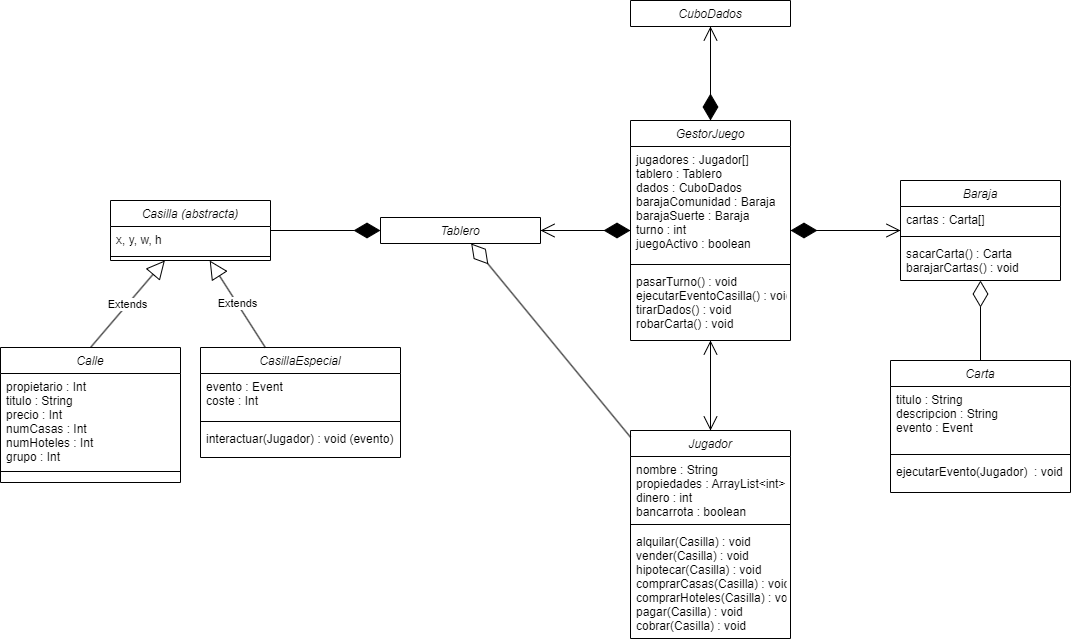

The diagram above was exported from draw.io. Its source (the exported page's mxGraphModel, read from the mxfile embedded in the PNG):
<mxGraphModel dx="1236" dy="522" grid="1" gridSize="10" guides="1" tooltips="1" connect="1" arrows="1" fold="1" page="1" pageScale="1" pageWidth="827" pageHeight="1169" math="0" shadow="0">
  <root>
    <mxCell id="WIyWlLk6GJQsqaUBKTNV-0" />
    <mxCell id="WIyWlLk6GJQsqaUBKTNV-1" parent="WIyWlLk6GJQsqaUBKTNV-0" />
    <mxCell id="zkfFHV4jXpPFQw0GAbJ--0" value="Tablero" style="swimlane;fontStyle=2;align=center;verticalAlign=top;childLayout=stackLayout;horizontal=1;startSize=26;horizontalStack=0;resizeParent=1;resizeLast=0;collapsible=1;marginBottom=0;rounded=0;shadow=0;strokeWidth=1;" parent="WIyWlLk6GJQsqaUBKTNV-1" vertex="1" collapsed="1">
      <mxGeometry x="470" y="557" width="160" height="26" as="geometry">
        <mxRectangle x="220" y="120" width="160" height="156" as="alternateBounds" />
      </mxGeometry>
    </mxCell>
    <mxCell id="zkfFHV4jXpPFQw0GAbJ--1" value="x, y, w, h, ix, iy, iw, ih" style="text;align=left;verticalAlign=top;spacingLeft=4;spacingRight=4;overflow=hidden;rotatable=0;points=[[0,0.5],[1,0.5]];portConstraint=eastwest;" parent="zkfFHV4jXpPFQw0GAbJ--0" vertex="1">
      <mxGeometry y="26" width="160" height="26" as="geometry" />
    </mxCell>
    <mxCell id="7kJ1GDUymoZqS5NqcpiQ-41" value="casillas : Casilla[]" style="text;align=left;verticalAlign=top;spacingLeft=4;spacingRight=4;overflow=hidden;rotatable=0;points=[[0,0.5],[1,0.5]];portConstraint=eastwest;rounded=0;shadow=0;html=0;" vertex="1" parent="zkfFHV4jXpPFQw0GAbJ--0">
      <mxGeometry y="52" width="160" height="26" as="geometry" />
    </mxCell>
    <mxCell id="zkfFHV4jXpPFQw0GAbJ--2" value="numCasillas : int" style="text;align=left;verticalAlign=top;spacingLeft=4;spacingRight=4;overflow=hidden;rotatable=0;points=[[0,0.5],[1,0.5]];portConstraint=eastwest;rounded=0;shadow=0;html=0;" parent="zkfFHV4jXpPFQw0GAbJ--0" vertex="1">
      <mxGeometry y="78" width="160" height="26" as="geometry" />
    </mxCell>
    <mxCell id="zkfFHV4jXpPFQw0GAbJ--4" value="" style="line;html=1;strokeWidth=1;align=left;verticalAlign=middle;spacingTop=-1;spacingLeft=3;spacingRight=3;rotatable=0;labelPosition=right;points=[];portConstraint=eastwest;" parent="zkfFHV4jXpPFQw0GAbJ--0" vertex="1">
      <mxGeometry y="104" width="160" height="8" as="geometry" />
    </mxCell>
    <mxCell id="zkfFHV4jXpPFQw0GAbJ--5" value="moverA(Jugador): void&#10;saltarA(Jugador): void&#10;" style="text;align=left;verticalAlign=top;spacingLeft=4;spacingRight=4;overflow=hidden;rotatable=0;points=[[0,0.5],[1,0.5]];portConstraint=eastwest;" parent="zkfFHV4jXpPFQw0GAbJ--0" vertex="1">
      <mxGeometry y="112" width="160" height="44" as="geometry" />
    </mxCell>
    <mxCell id="7kJ1GDUymoZqS5NqcpiQ-0" value="Casilla (abstracta)" style="swimlane;fontStyle=2;align=center;verticalAlign=top;childLayout=stackLayout;horizontal=1;startSize=26;horizontalStack=0;resizeParent=1;resizeLast=0;collapsible=1;marginBottom=0;rounded=0;shadow=0;strokeWidth=1;" vertex="1" parent="WIyWlLk6GJQsqaUBKTNV-1">
      <mxGeometry x="200" y="540" width="160" height="60" as="geometry">
        <mxRectangle x="190" y="491" width="160" height="26" as="alternateBounds" />
      </mxGeometry>
    </mxCell>
    <mxCell id="7kJ1GDUymoZqS5NqcpiQ-2" value="x, y, w, h" style="text;align=left;verticalAlign=top;spacingLeft=4;spacingRight=4;overflow=hidden;rotatable=0;points=[[0,0.5],[1,0.5]];portConstraint=eastwest;rounded=0;shadow=0;html=0;" vertex="1" parent="7kJ1GDUymoZqS5NqcpiQ-0">
      <mxGeometry y="26" width="160" height="26" as="geometry" />
    </mxCell>
    <mxCell id="7kJ1GDUymoZqS5NqcpiQ-3" value="" style="line;html=1;strokeWidth=1;align=left;verticalAlign=middle;spacingTop=-1;spacingLeft=3;spacingRight=3;rotatable=0;labelPosition=right;points=[];portConstraint=eastwest;" vertex="1" parent="7kJ1GDUymoZqS5NqcpiQ-0">
      <mxGeometry y="52" width="160" height="8" as="geometry" />
    </mxCell>
    <mxCell id="7kJ1GDUymoZqS5NqcpiQ-5" value="Calle" style="swimlane;fontStyle=2;align=center;verticalAlign=top;childLayout=stackLayout;horizontal=1;startSize=26;horizontalStack=0;resizeParent=1;resizeLast=0;collapsible=1;marginBottom=0;rounded=0;shadow=0;strokeWidth=1;" vertex="1" parent="WIyWlLk6GJQsqaUBKTNV-1">
      <mxGeometry x="90" y="687" width="180" height="135" as="geometry">
        <mxRectangle x="300" y="434" width="160" height="26" as="alternateBounds" />
      </mxGeometry>
    </mxCell>
    <mxCell id="7kJ1GDUymoZqS5NqcpiQ-6" value="propietario : Int&#10;titulo : String&#10;precio : Int&#10;numCasas : Int&#10;numHoteles : Int&#10;grupo : Int" style="text;align=left;verticalAlign=top;spacingLeft=4;spacingRight=4;overflow=hidden;rotatable=0;points=[[0,0.5],[1,0.5]];portConstraint=eastwest;rounded=0;shadow=0;html=0;" vertex="1" parent="7kJ1GDUymoZqS5NqcpiQ-5">
      <mxGeometry y="26" width="180" height="94" as="geometry" />
    </mxCell>
    <mxCell id="7kJ1GDUymoZqS5NqcpiQ-7" value="" style="line;html=1;strokeWidth=1;align=left;verticalAlign=middle;spacingTop=-1;spacingLeft=3;spacingRight=3;rotatable=0;labelPosition=right;points=[];portConstraint=eastwest;" vertex="1" parent="7kJ1GDUymoZqS5NqcpiQ-5">
      <mxGeometry y="120" width="180" height="8" as="geometry" />
    </mxCell>
    <mxCell id="7kJ1GDUymoZqS5NqcpiQ-9" value="CasillaEspecial" style="swimlane;fontStyle=2;align=center;verticalAlign=top;childLayout=stackLayout;horizontal=1;startSize=26;horizontalStack=0;resizeParent=1;resizeLast=0;collapsible=1;marginBottom=0;rounded=0;shadow=0;strokeWidth=1;" vertex="1" parent="WIyWlLk6GJQsqaUBKTNV-1">
      <mxGeometry x="290" y="687" width="200" height="110" as="geometry">
        <mxRectangle x="295" y="630" width="160" height="26" as="alternateBounds" />
      </mxGeometry>
    </mxCell>
    <mxCell id="7kJ1GDUymoZqS5NqcpiQ-10" value="evento : Event&#10;coste : Int" style="text;align=left;verticalAlign=top;spacingLeft=4;spacingRight=4;overflow=hidden;rotatable=0;points=[[0,0.5],[1,0.5]];portConstraint=eastwest;rounded=0;shadow=0;html=0;" vertex="1" parent="7kJ1GDUymoZqS5NqcpiQ-9">
      <mxGeometry y="26" width="200" height="44" as="geometry" />
    </mxCell>
    <mxCell id="7kJ1GDUymoZqS5NqcpiQ-11" value="" style="line;html=1;strokeWidth=1;align=left;verticalAlign=middle;spacingTop=-1;spacingLeft=3;spacingRight=3;rotatable=0;labelPosition=right;points=[];portConstraint=eastwest;" vertex="1" parent="7kJ1GDUymoZqS5NqcpiQ-9">
      <mxGeometry y="70" width="200" height="8" as="geometry" />
    </mxCell>
    <mxCell id="7kJ1GDUymoZqS5NqcpiQ-12" value="interactuar(Jugador) : void (evento)" style="text;align=left;verticalAlign=top;spacingLeft=4;spacingRight=4;overflow=hidden;rotatable=0;points=[[0,0.5],[1,0.5]];portConstraint=eastwest;" vertex="1" parent="7kJ1GDUymoZqS5NqcpiQ-9">
      <mxGeometry y="78" width="200" height="32" as="geometry" />
    </mxCell>
    <mxCell id="7kJ1GDUymoZqS5NqcpiQ-13" value="Carta" style="swimlane;fontStyle=2;align=center;verticalAlign=top;childLayout=stackLayout;horizontal=1;startSize=26;horizontalStack=0;resizeParent=1;resizeLast=0;collapsible=1;marginBottom=0;rounded=0;shadow=0;strokeWidth=1;" vertex="1" parent="WIyWlLk6GJQsqaUBKTNV-1">
      <mxGeometry x="980" y="700" width="180" height="132" as="geometry">
        <mxRectangle x="960" y="30" width="160" height="26" as="alternateBounds" />
      </mxGeometry>
    </mxCell>
    <mxCell id="7kJ1GDUymoZqS5NqcpiQ-14" value="titulo : String&#10;descripcion : String&#10;evento : Event" style="text;align=left;verticalAlign=top;spacingLeft=4;spacingRight=4;overflow=hidden;rotatable=0;points=[[0,0.5],[1,0.5]];portConstraint=eastwest;rounded=0;shadow=0;html=0;" vertex="1" parent="7kJ1GDUymoZqS5NqcpiQ-13">
      <mxGeometry y="26" width="180" height="64" as="geometry" />
    </mxCell>
    <mxCell id="7kJ1GDUymoZqS5NqcpiQ-15" value="" style="line;html=1;strokeWidth=1;align=left;verticalAlign=middle;spacingTop=-1;spacingLeft=3;spacingRight=3;rotatable=0;labelPosition=right;points=[];portConstraint=eastwest;" vertex="1" parent="7kJ1GDUymoZqS5NqcpiQ-13">
      <mxGeometry y="90" width="180" height="8" as="geometry" />
    </mxCell>
    <mxCell id="7kJ1GDUymoZqS5NqcpiQ-16" value="ejecutarEvento(Jugador)  : void" style="text;align=left;verticalAlign=top;spacingLeft=4;spacingRight=4;overflow=hidden;rotatable=0;points=[[0,0.5],[1,0.5]];portConstraint=eastwest;" vertex="1" parent="7kJ1GDUymoZqS5NqcpiQ-13">
      <mxGeometry y="98" width="180" height="34" as="geometry" />
    </mxCell>
    <mxCell id="7kJ1GDUymoZqS5NqcpiQ-17" value="Baraja" style="swimlane;fontStyle=2;align=center;verticalAlign=top;childLayout=stackLayout;horizontal=1;startSize=26;horizontalStack=0;resizeParent=1;resizeLast=0;collapsible=1;marginBottom=0;rounded=0;shadow=0;strokeWidth=1;" vertex="1" parent="WIyWlLk6GJQsqaUBKTNV-1">
      <mxGeometry x="990" y="520" width="160" height="100" as="geometry">
        <mxRectangle x="960" y="120" width="160" height="26" as="alternateBounds" />
      </mxGeometry>
    </mxCell>
    <mxCell id="7kJ1GDUymoZqS5NqcpiQ-18" value="cartas : Carta[]" style="text;align=left;verticalAlign=top;spacingLeft=4;spacingRight=4;overflow=hidden;rotatable=0;points=[[0,0.5],[1,0.5]];portConstraint=eastwest;rounded=0;shadow=0;html=0;" vertex="1" parent="7kJ1GDUymoZqS5NqcpiQ-17">
      <mxGeometry y="26" width="160" height="26" as="geometry" />
    </mxCell>
    <mxCell id="7kJ1GDUymoZqS5NqcpiQ-19" value="" style="line;html=1;strokeWidth=1;align=left;verticalAlign=middle;spacingTop=-1;spacingLeft=3;spacingRight=3;rotatable=0;labelPosition=right;points=[];portConstraint=eastwest;" vertex="1" parent="7kJ1GDUymoZqS5NqcpiQ-17">
      <mxGeometry y="52" width="160" height="8" as="geometry" />
    </mxCell>
    <mxCell id="7kJ1GDUymoZqS5NqcpiQ-20" value="sacarCarta() : Carta&#10;barajarCartas() : void" style="text;align=left;verticalAlign=top;spacingLeft=4;spacingRight=4;overflow=hidden;rotatable=0;points=[[0,0.5],[1,0.5]];portConstraint=eastwest;" vertex="1" parent="7kJ1GDUymoZqS5NqcpiQ-17">
      <mxGeometry y="60" width="160" height="40" as="geometry" />
    </mxCell>
    <mxCell id="7kJ1GDUymoZqS5NqcpiQ-33" value="CuboDados" style="swimlane;fontStyle=2;align=center;verticalAlign=top;childLayout=stackLayout;horizontal=1;startSize=26;horizontalStack=0;resizeParent=1;resizeLast=0;collapsible=1;marginBottom=0;rounded=0;shadow=0;strokeWidth=1;" vertex="1" collapsed="1" parent="WIyWlLk6GJQsqaUBKTNV-1">
      <mxGeometry x="720" y="340" width="160" height="26" as="geometry">
        <mxRectangle x="990" y="560" width="160" height="102" as="alternateBounds" />
      </mxGeometry>
    </mxCell>
    <mxCell id="7kJ1GDUymoZqS5NqcpiQ-34" value="numDados : int&#10;caras : int (?)" style="text;align=left;verticalAlign=top;spacingLeft=4;spacingRight=4;overflow=hidden;rotatable=0;points=[[0,0.5],[1,0.5]];portConstraint=eastwest;rounded=0;shadow=0;html=0;" vertex="1" parent="7kJ1GDUymoZqS5NqcpiQ-33">
      <mxGeometry y="26" width="160" height="34" as="geometry" />
    </mxCell>
    <mxCell id="7kJ1GDUymoZqS5NqcpiQ-35" value="" style="line;html=1;strokeWidth=1;align=left;verticalAlign=middle;spacingTop=-1;spacingLeft=3;spacingRight=3;rotatable=0;labelPosition=right;points=[];portConstraint=eastwest;" vertex="1" parent="7kJ1GDUymoZqS5NqcpiQ-33">
      <mxGeometry y="60" width="160" height="8" as="geometry" />
    </mxCell>
    <mxCell id="7kJ1GDUymoZqS5NqcpiQ-36" value="tirar() : void" style="text;align=left;verticalAlign=top;spacingLeft=4;spacingRight=4;overflow=hidden;rotatable=0;points=[[0,0.5],[1,0.5]];portConstraint=eastwest;" vertex="1" parent="7kJ1GDUymoZqS5NqcpiQ-33">
      <mxGeometry y="68" width="160" height="34" as="geometry" />
    </mxCell>
    <mxCell id="7kJ1GDUymoZqS5NqcpiQ-37" value="Jugador" style="swimlane;fontStyle=2;align=center;verticalAlign=top;childLayout=stackLayout;horizontal=1;startSize=26;horizontalStack=0;resizeParent=1;resizeLast=0;collapsible=1;marginBottom=0;rounded=0;shadow=0;strokeWidth=1;" vertex="1" parent="WIyWlLk6GJQsqaUBKTNV-1">
      <mxGeometry x="720" y="770" width="160" height="208" as="geometry">
        <mxRectangle x="470" y="460" width="160" height="26" as="alternateBounds" />
      </mxGeometry>
    </mxCell>
    <mxCell id="7kJ1GDUymoZqS5NqcpiQ-38" value="nombre : String&#10;propiedades : ArrayList&lt;int&gt;&#10;dinero : int&#10;bancarrota : boolean" style="text;align=left;verticalAlign=top;spacingLeft=4;spacingRight=4;overflow=hidden;rotatable=0;points=[[0,0.5],[1,0.5]];portConstraint=eastwest;rounded=0;shadow=0;html=0;" vertex="1" parent="7kJ1GDUymoZqS5NqcpiQ-37">
      <mxGeometry y="26" width="160" height="64" as="geometry" />
    </mxCell>
    <mxCell id="7kJ1GDUymoZqS5NqcpiQ-39" value="" style="line;html=1;strokeWidth=1;align=left;verticalAlign=middle;spacingTop=-1;spacingLeft=3;spacingRight=3;rotatable=0;labelPosition=right;points=[];portConstraint=eastwest;" vertex="1" parent="7kJ1GDUymoZqS5NqcpiQ-37">
      <mxGeometry y="90" width="160" height="8" as="geometry" />
    </mxCell>
    <mxCell id="7kJ1GDUymoZqS5NqcpiQ-40" value="alquilar(Casilla) : void&#10;vender(Casilla) : void&#10;hipotecar(Casilla) : void&#10;comprarCasas(Casilla) : void&#10;comprarHoteles(Casilla) : void&#10;pagar(Casilla) : void&#10;cobrar(Casilla) : void" style="text;align=left;verticalAlign=top;spacingLeft=4;spacingRight=4;overflow=hidden;rotatable=0;points=[[0,0.5],[1,0.5]];portConstraint=eastwest;" vertex="1" parent="7kJ1GDUymoZqS5NqcpiQ-37">
      <mxGeometry y="98" width="160" height="110" as="geometry" />
    </mxCell>
    <mxCell id="7kJ1GDUymoZqS5NqcpiQ-42" value="GestorJuego" style="swimlane;fontStyle=2;align=center;verticalAlign=top;childLayout=stackLayout;horizontal=1;startSize=26;horizontalStack=0;resizeParent=1;resizeLast=0;collapsible=1;marginBottom=0;rounded=0;shadow=0;strokeWidth=1;" vertex="1" parent="WIyWlLk6GJQsqaUBKTNV-1">
      <mxGeometry x="720" y="460" width="160" height="220" as="geometry">
        <mxRectangle x="720" y="460" width="160" height="26" as="alternateBounds" />
      </mxGeometry>
    </mxCell>
    <mxCell id="7kJ1GDUymoZqS5NqcpiQ-43" value="jugadores : Jugador[]&#10;tablero : Tablero&#10;dados : CuboDados&#10;barajaComunidad : Baraja&#10;barajaSuerte : Baraja&#10;turno : int&#10;juegoActivo : boolean" style="text;align=left;verticalAlign=top;spacingLeft=4;spacingRight=4;overflow=hidden;rotatable=0;points=[[0,0.5],[1,0.5]];portConstraint=eastwest;rounded=0;shadow=0;html=0;" vertex="1" parent="7kJ1GDUymoZqS5NqcpiQ-42">
      <mxGeometry y="26" width="160" height="114" as="geometry" />
    </mxCell>
    <mxCell id="7kJ1GDUymoZqS5NqcpiQ-44" value="" style="line;html=1;strokeWidth=1;align=left;verticalAlign=middle;spacingTop=-1;spacingLeft=3;spacingRight=3;rotatable=0;labelPosition=right;points=[];portConstraint=eastwest;" vertex="1" parent="7kJ1GDUymoZqS5NqcpiQ-42">
      <mxGeometry y="140" width="160" height="8" as="geometry" />
    </mxCell>
    <mxCell id="7kJ1GDUymoZqS5NqcpiQ-45" value="pasarTurno() : void&#10;ejecutarEventoCasilla() : void&#10;tirarDados() : void&#10;robarCarta() : void" style="text;align=left;verticalAlign=top;spacingLeft=4;spacingRight=4;overflow=hidden;rotatable=0;points=[[0,0.5],[1,0.5]];portConstraint=eastwest;" vertex="1" parent="7kJ1GDUymoZqS5NqcpiQ-42">
      <mxGeometry y="148" width="160" height="72" as="geometry" />
    </mxCell>
    <mxCell id="7kJ1GDUymoZqS5NqcpiQ-46" value="Extends" style="endArrow=block;endSize=16;endFill=0;html=1;rounded=0;exitX=0.5;exitY=0;exitDx=0;exitDy=0;" edge="1" parent="WIyWlLk6GJQsqaUBKTNV-1" source="7kJ1GDUymoZqS5NqcpiQ-5" target="7kJ1GDUymoZqS5NqcpiQ-0">
      <mxGeometry width="160" relative="1" as="geometry">
        <mxPoint x="89" y="750" as="sourcePoint" />
        <mxPoint x="195" y="640.1111111111111" as="targetPoint" />
      </mxGeometry>
    </mxCell>
    <mxCell id="7kJ1GDUymoZqS5NqcpiQ-47" value="Extends" style="endArrow=block;endSize=16;endFill=0;html=1;rounded=0;" edge="1" parent="WIyWlLk6GJQsqaUBKTNV-1" source="7kJ1GDUymoZqS5NqcpiQ-9" target="7kJ1GDUymoZqS5NqcpiQ-0">
      <mxGeometry width="160" relative="1" as="geometry">
        <mxPoint x="358.07926829268285" y="687" as="sourcePoint" />
        <mxPoint x="355" y="640.1111111111111" as="targetPoint" />
      </mxGeometry>
    </mxCell>
    <mxCell id="7kJ1GDUymoZqS5NqcpiQ-52" value="" style="endArrow=diamondThin;endFill=1;endSize=24;html=1;rounded=0;" edge="1" parent="WIyWlLk6GJQsqaUBKTNV-1" source="7kJ1GDUymoZqS5NqcpiQ-0" target="zkfFHV4jXpPFQw0GAbJ--0">
      <mxGeometry width="160" relative="1" as="geometry">
        <mxPoint x="630" y="404" as="sourcePoint" />
        <mxPoint x="790" y="404" as="targetPoint" />
      </mxGeometry>
    </mxCell>
    <mxCell id="7kJ1GDUymoZqS5NqcpiQ-53" value="" style="endArrow=diamondThin;endFill=0;endSize=24;html=1;rounded=0;" edge="1" parent="WIyWlLk6GJQsqaUBKTNV-1" source="7kJ1GDUymoZqS5NqcpiQ-13" target="7kJ1GDUymoZqS5NqcpiQ-17">
      <mxGeometry width="160" relative="1" as="geometry">
        <mxPoint x="700" y="470" as="sourcePoint" />
        <mxPoint x="860" y="470" as="targetPoint" />
      </mxGeometry>
    </mxCell>
    <mxCell id="7kJ1GDUymoZqS5NqcpiQ-54" value="" style="endArrow=open;endFill=1;endSize=12;html=1;rounded=0;" edge="1" parent="WIyWlLk6GJQsqaUBKTNV-1" source="7kJ1GDUymoZqS5NqcpiQ-42" target="7kJ1GDUymoZqS5NqcpiQ-33">
      <mxGeometry width="160" relative="1" as="geometry">
        <mxPoint x="900" y="510" as="sourcePoint" />
        <mxPoint x="1060" y="510" as="targetPoint" />
      </mxGeometry>
    </mxCell>
    <mxCell id="7kJ1GDUymoZqS5NqcpiQ-56" value="" style="endArrow=diamondThin;endFill=1;endSize=24;html=1;rounded=0;" edge="1" parent="WIyWlLk6GJQsqaUBKTNV-1" source="7kJ1GDUymoZqS5NqcpiQ-33" target="7kJ1GDUymoZqS5NqcpiQ-42">
      <mxGeometry width="160" relative="1" as="geometry">
        <mxPoint x="414" y="580" as="sourcePoint" />
        <mxPoint x="574" y="580" as="targetPoint" />
      </mxGeometry>
    </mxCell>
    <mxCell id="7kJ1GDUymoZqS5NqcpiQ-57" value="" style="endArrow=diamondThin;endFill=1;endSize=24;html=1;rounded=0;" edge="1" parent="WIyWlLk6GJQsqaUBKTNV-1" source="zkfFHV4jXpPFQw0GAbJ--0" target="7kJ1GDUymoZqS5NqcpiQ-42">
      <mxGeometry width="160" relative="1" as="geometry">
        <mxPoint x="690" y="490" as="sourcePoint" />
        <mxPoint x="850" y="490" as="targetPoint" />
      </mxGeometry>
    </mxCell>
    <mxCell id="7kJ1GDUymoZqS5NqcpiQ-58" value="" style="endArrow=open;endFill=1;endSize=12;html=1;rounded=0;" edge="1" parent="WIyWlLk6GJQsqaUBKTNV-1" source="7kJ1GDUymoZqS5NqcpiQ-42" target="zkfFHV4jXpPFQw0GAbJ--0">
      <mxGeometry width="160" relative="1" as="geometry">
        <mxPoint x="690" y="490" as="sourcePoint" />
        <mxPoint x="960" y="250" as="targetPoint" />
      </mxGeometry>
    </mxCell>
    <mxCell id="7kJ1GDUymoZqS5NqcpiQ-59" value="" style="endArrow=diamondThin;endFill=1;endSize=24;html=1;rounded=0;" edge="1" parent="WIyWlLk6GJQsqaUBKTNV-1" source="7kJ1GDUymoZqS5NqcpiQ-17" target="7kJ1GDUymoZqS5NqcpiQ-42">
      <mxGeometry width="160" relative="1" as="geometry">
        <mxPoint x="1117" y="420" as="sourcePoint" />
        <mxPoint x="950" y="515" as="targetPoint" />
      </mxGeometry>
    </mxCell>
    <mxCell id="7kJ1GDUymoZqS5NqcpiQ-60" value="" style="endArrow=open;endFill=1;endSize=12;html=1;rounded=0;" edge="1" parent="WIyWlLk6GJQsqaUBKTNV-1" source="7kJ1GDUymoZqS5NqcpiQ-42" target="7kJ1GDUymoZqS5NqcpiQ-17">
      <mxGeometry width="160" relative="1" as="geometry">
        <mxPoint x="690" y="600" as="sourcePoint" />
        <mxPoint x="850" y="600" as="targetPoint" />
      </mxGeometry>
    </mxCell>
    <mxCell id="7kJ1GDUymoZqS5NqcpiQ-62" value="" style="endArrow=open;endFill=1;endSize=12;html=1;rounded=0;" edge="1" parent="WIyWlLk6GJQsqaUBKTNV-1" source="7kJ1GDUymoZqS5NqcpiQ-37" target="7kJ1GDUymoZqS5NqcpiQ-42">
      <mxGeometry width="160" relative="1" as="geometry">
        <mxPoint x="210" y="723" as="sourcePoint" />
        <mxPoint x="370" y="723" as="targetPoint" />
      </mxGeometry>
    </mxCell>
    <mxCell id="7kJ1GDUymoZqS5NqcpiQ-63" value="" style="endArrow=open;endFill=1;endSize=12;html=1;rounded=0;" edge="1" parent="WIyWlLk6GJQsqaUBKTNV-1" source="7kJ1GDUymoZqS5NqcpiQ-42" target="7kJ1GDUymoZqS5NqcpiQ-37">
      <mxGeometry width="160" relative="1" as="geometry">
        <mxPoint x="810" y="660" as="sourcePoint" />
        <mxPoint x="810" y="564" as="targetPoint" />
      </mxGeometry>
    </mxCell>
    <mxCell id="7kJ1GDUymoZqS5NqcpiQ-69" value="" style="endArrow=diamondThin;endFill=0;endSize=24;html=1;rounded=0;" edge="1" parent="WIyWlLk6GJQsqaUBKTNV-1" source="7kJ1GDUymoZqS5NqcpiQ-37" target="zkfFHV4jXpPFQw0GAbJ--0">
      <mxGeometry width="160" relative="1" as="geometry">
        <mxPoint x="510" y="560" as="sourcePoint" />
        <mxPoint x="670" y="560" as="targetPoint" />
      </mxGeometry>
    </mxCell>
  </root>
</mxGraphModel>